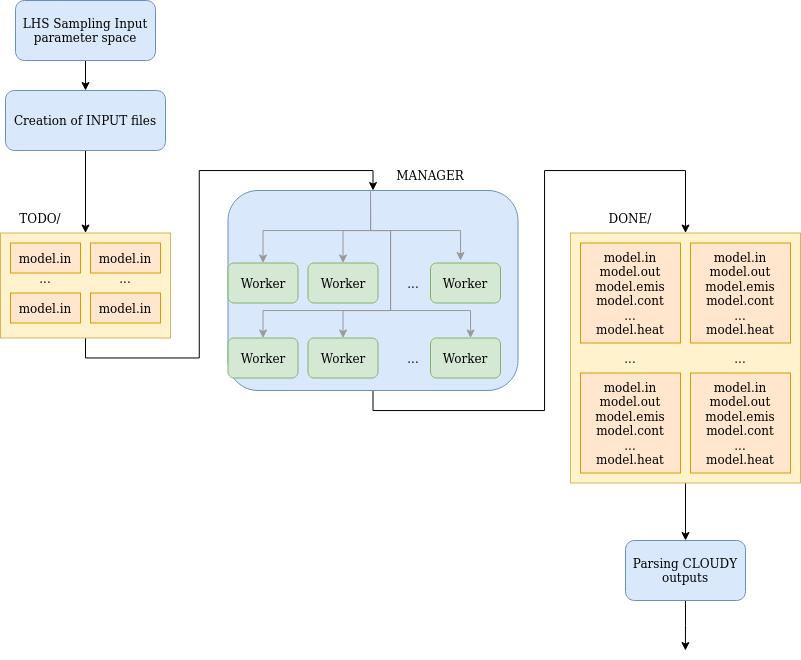

The diagram above was exported from draw.io. Its source (the exported page's mxGraphModel, read from the mxfile embedded in the PNG):
<mxGraphModel dx="1021" dy="509" grid="1" gridSize="10" guides="1" tooltips="1" connect="1" arrows="1" fold="1" page="1" pageScale="1" pageWidth="1200" pageHeight="1600" math="0" shadow="0">
  <root>
    <mxCell id="0" />
    <mxCell id="1" parent="0" />
    <mxCell id="PlfIqRSP33u9nwbR1-wi-51" style="edgeStyle=orthogonalEdgeStyle;rounded=0;orthogonalLoop=1;jettySize=auto;html=1;exitX=0.5;exitY=1;exitDx=0;exitDy=0;entryX=0.5;entryY=0;entryDx=0;entryDy=0;strokeColor=#000000;" edge="1" parent="1" source="PlfIqRSP33u9nwbR1-wi-48" target="PlfIqRSP33u9nwbR1-wi-26">
      <mxGeometry relative="1" as="geometry">
        <Array as="points">
          <mxPoint x="473" y="600" />
          <mxPoint x="644" y="600" />
          <mxPoint x="644" y="360" />
          <mxPoint x="785" y="360" />
        </Array>
      </mxGeometry>
    </mxCell>
    <mxCell id="PlfIqRSP33u9nwbR1-wi-48" value="" style="rounded=1;whiteSpace=wrap;html=1;fillColor=#dae8fc;strokeColor=#6c8ebf;" vertex="1" parent="1">
      <mxGeometry x="327.5" y="380" width="290" height="200" as="geometry" />
    </mxCell>
    <mxCell id="PlfIqRSP33u9nwbR1-wi-40" style="edgeStyle=orthogonalEdgeStyle;rounded=0;orthogonalLoop=1;jettySize=auto;html=1;exitX=0.5;exitY=0;exitDx=0;exitDy=0;entryX=0.5;entryY=0;entryDx=0;entryDy=0;strokeColor=#999999;" edge="1" parent="1" target="PlfIqRSP33u9nwbR1-wi-3">
      <mxGeometry relative="1" as="geometry">
        <mxPoint x="470" y="380" as="sourcePoint" />
        <Array as="points">
          <mxPoint x="470" y="420" />
          <mxPoint x="363" y="420" />
        </Array>
      </mxGeometry>
    </mxCell>
    <mxCell id="PlfIqRSP33u9nwbR1-wi-50" style="edgeStyle=orthogonalEdgeStyle;rounded=0;orthogonalLoop=1;jettySize=auto;html=1;exitX=0.5;exitY=1;exitDx=0;exitDy=0;entryX=0.5;entryY=0;entryDx=0;entryDy=0;strokeColor=#000000;" edge="1" parent="1" source="PlfIqRSP33u9nwbR1-wi-34" target="PlfIqRSP33u9nwbR1-wi-48">
      <mxGeometry relative="1" as="geometry" />
    </mxCell>
    <mxCell id="PlfIqRSP33u9nwbR1-wi-34" value="" style="rounded=0;whiteSpace=wrap;html=1;fillColor=#fff2cc;strokeColor=#d6b656;" vertex="1" parent="1">
      <mxGeometry x="100" y="422.5" width="170" height="105" as="geometry" />
    </mxCell>
    <mxCell id="PlfIqRSP33u9nwbR1-wi-54" style="edgeStyle=orthogonalEdgeStyle;rounded=0;orthogonalLoop=1;jettySize=auto;html=1;exitX=0.5;exitY=1;exitDx=0;exitDy=0;entryX=0.5;entryY=0;entryDx=0;entryDy=0;strokeColor=#000000;" edge="1" parent="1" source="PlfIqRSP33u9nwbR1-wi-26" target="PlfIqRSP33u9nwbR1-wi-53">
      <mxGeometry relative="1" as="geometry" />
    </mxCell>
    <mxCell id="PlfIqRSP33u9nwbR1-wi-26" value="" style="rounded=0;whiteSpace=wrap;html=1;fillColor=#fff2cc;strokeColor=#d6b656;" vertex="1" parent="1">
      <mxGeometry x="670" y="422.5" width="230" height="250" as="geometry" />
    </mxCell>
    <mxCell id="PlfIqRSP33u9nwbR1-wi-16" style="edgeStyle=orthogonalEdgeStyle;rounded=0;orthogonalLoop=1;jettySize=auto;html=1;exitX=0.5;exitY=1;exitDx=0;exitDy=0;entryX=0.5;entryY=0;entryDx=0;entryDy=0;" edge="1" parent="1" source="PlfIqRSP33u9nwbR1-wi-1" target="PlfIqRSP33u9nwbR1-wi-2">
      <mxGeometry relative="1" as="geometry" />
    </mxCell>
    <mxCell id="PlfIqRSP33u9nwbR1-wi-1" value="LHS Sampling Input parameter space" style="rounded=1;whiteSpace=wrap;html=1;fillColor=#dae8fc;strokeColor=#6c8ebf;" vertex="1" parent="1">
      <mxGeometry x="115" y="190" width="140" height="60" as="geometry" />
    </mxCell>
    <mxCell id="PlfIqRSP33u9nwbR1-wi-36" style="edgeStyle=orthogonalEdgeStyle;rounded=0;orthogonalLoop=1;jettySize=auto;html=1;exitX=0.5;exitY=1;exitDx=0;exitDy=0;entryX=0.5;entryY=0;entryDx=0;entryDy=0;" edge="1" parent="1" source="PlfIqRSP33u9nwbR1-wi-2" target="PlfIqRSP33u9nwbR1-wi-34">
      <mxGeometry relative="1" as="geometry" />
    </mxCell>
    <mxCell id="PlfIqRSP33u9nwbR1-wi-2" value="Creation of INPUT files" style="rounded=1;whiteSpace=wrap;html=1;fillColor=#dae8fc;strokeColor=#6c8ebf;" vertex="1" parent="1">
      <mxGeometry x="105" y="280" width="160" height="60" as="geometry" />
    </mxCell>
    <mxCell id="PlfIqRSP33u9nwbR1-wi-3" value="Worker" style="rounded=1;whiteSpace=wrap;html=1;fillColor=#d5e8d4;strokeColor=#82b366;" vertex="1" parent="1">
      <mxGeometry x="327.5" y="452.5" width="70" height="40" as="geometry" />
    </mxCell>
    <mxCell id="PlfIqRSP33u9nwbR1-wi-4" value="Worker" style="rounded=1;whiteSpace=wrap;html=1;fillColor=#d5e8d4;strokeColor=#82b366;" vertex="1" parent="1">
      <mxGeometry x="407.5" y="452.5" width="70" height="40" as="geometry" />
    </mxCell>
    <mxCell id="PlfIqRSP33u9nwbR1-wi-6" value="Worker" style="rounded=1;whiteSpace=wrap;html=1;fillColor=#d5e8d4;strokeColor=#82b366;" vertex="1" parent="1">
      <mxGeometry x="327.5" y="527.5" width="70" height="40" as="geometry" />
    </mxCell>
    <mxCell id="PlfIqRSP33u9nwbR1-wi-8" value="Worker" style="rounded=1;whiteSpace=wrap;html=1;fillColor=#d5e8d4;strokeColor=#82b366;" vertex="1" parent="1">
      <mxGeometry x="407.5" y="527.5" width="70" height="40" as="geometry" />
    </mxCell>
    <mxCell id="PlfIqRSP33u9nwbR1-wi-9" value="Worker" style="rounded=1;whiteSpace=wrap;html=1;fillColor=#d5e8d4;strokeColor=#82b366;" vertex="1" parent="1">
      <mxGeometry x="530" y="452.5" width="70" height="40" as="geometry" />
    </mxCell>
    <mxCell id="PlfIqRSP33u9nwbR1-wi-10" value="Worker" style="rounded=1;whiteSpace=wrap;html=1;fillColor=#d5e8d4;strokeColor=#82b366;" vertex="1" parent="1">
      <mxGeometry x="530" y="527.5" width="70" height="40" as="geometry" />
    </mxCell>
    <mxCell id="PlfIqRSP33u9nwbR1-wi-11" value="..." style="text;html=1;strokeColor=none;fillColor=none;align=center;verticalAlign=middle;whiteSpace=wrap;rounded=0;" vertex="1" parent="1">
      <mxGeometry x="482.5" y="457.5" width="60" height="30" as="geometry" />
    </mxCell>
    <mxCell id="PlfIqRSP33u9nwbR1-wi-12" value="..." style="text;html=1;strokeColor=none;fillColor=none;align=center;verticalAlign=middle;whiteSpace=wrap;rounded=0;" vertex="1" parent="1">
      <mxGeometry x="482.5" y="532.5" width="60" height="30" as="geometry" />
    </mxCell>
    <mxCell id="PlfIqRSP33u9nwbR1-wi-17" value="TODO/" style="text;html=1;strokeColor=none;fillColor=none;align=center;verticalAlign=middle;whiteSpace=wrap;rounded=0;" vertex="1" parent="1">
      <mxGeometry x="110" y="392.5" width="60" height="30" as="geometry" />
    </mxCell>
    <mxCell id="PlfIqRSP33u9nwbR1-wi-18" value="&lt;div&gt;model.in&lt;br&gt;&lt;/div&gt;&lt;div&gt;model.out&lt;/div&gt;&lt;div&gt;model.emis&lt;/div&gt;&lt;div&gt;model.cont&lt;/div&gt;&lt;div&gt;...&lt;/div&gt;&lt;div&gt;model.heat&lt;br&gt;&lt;/div&gt;" style="whiteSpace=wrap;html=1;aspect=fixed;fillColor=#ffe6cc;strokeColor=#d79b00;" vertex="1" parent="1">
      <mxGeometry x="680" y="432.5" width="100" height="100" as="geometry" />
    </mxCell>
    <mxCell id="PlfIqRSP33u9nwbR1-wi-19" value="DONE/" style="text;html=1;strokeColor=none;fillColor=none;align=center;verticalAlign=middle;whiteSpace=wrap;rounded=0;" vertex="1" parent="1">
      <mxGeometry x="700" y="392.5" width="60" height="30" as="geometry" />
    </mxCell>
    <mxCell id="PlfIqRSP33u9nwbR1-wi-21" value="&lt;div&gt;model.in&lt;br&gt;&lt;/div&gt;&lt;div&gt;model.out&lt;/div&gt;&lt;div&gt;model.emis&lt;/div&gt;&lt;div&gt;model.cont&lt;/div&gt;&lt;div&gt;...&lt;/div&gt;&lt;div&gt;model.heat&lt;br&gt;&lt;/div&gt;" style="whiteSpace=wrap;html=1;aspect=fixed;fillColor=#ffe6cc;strokeColor=#d79b00;" vertex="1" parent="1">
      <mxGeometry x="790" y="432.5" width="100" height="100" as="geometry" />
    </mxCell>
    <mxCell id="PlfIqRSP33u9nwbR1-wi-22" value="..." style="text;html=1;strokeColor=none;fillColor=none;align=center;verticalAlign=middle;whiteSpace=wrap;rounded=0;" vertex="1" parent="1">
      <mxGeometry x="700" y="532.5" width="60" height="30" as="geometry" />
    </mxCell>
    <mxCell id="PlfIqRSP33u9nwbR1-wi-23" value="..." style="text;html=1;strokeColor=none;fillColor=none;align=center;verticalAlign=middle;whiteSpace=wrap;rounded=0;" vertex="1" parent="1">
      <mxGeometry x="810" y="532.5" width="60" height="30" as="geometry" />
    </mxCell>
    <mxCell id="PlfIqRSP33u9nwbR1-wi-24" value="&lt;div&gt;model.in&lt;br&gt;&lt;/div&gt;&lt;div&gt;model.out&lt;/div&gt;&lt;div&gt;model.emis&lt;/div&gt;&lt;div&gt;model.cont&lt;/div&gt;&lt;div&gt;...&lt;/div&gt;&lt;div&gt;model.heat&lt;br&gt;&lt;/div&gt;" style="whiteSpace=wrap;html=1;aspect=fixed;fillColor=#ffe6cc;strokeColor=#d79b00;" vertex="1" parent="1">
      <mxGeometry x="680" y="562.5" width="100" height="100" as="geometry" />
    </mxCell>
    <mxCell id="PlfIqRSP33u9nwbR1-wi-25" value="&lt;div&gt;model.in&lt;br&gt;&lt;/div&gt;&lt;div&gt;model.out&lt;/div&gt;&lt;div&gt;model.emis&lt;/div&gt;&lt;div&gt;model.cont&lt;/div&gt;&lt;div&gt;...&lt;/div&gt;&lt;div&gt;model.heat&lt;br&gt;&lt;/div&gt;" style="whiteSpace=wrap;html=1;aspect=fixed;fillColor=#ffe6cc;strokeColor=#d79b00;" vertex="1" parent="1">
      <mxGeometry x="790" y="562.5" width="100" height="100" as="geometry" />
    </mxCell>
    <mxCell id="PlfIqRSP33u9nwbR1-wi-28" value="model.in" style="rounded=0;whiteSpace=wrap;html=1;fillColor=#ffe6cc;strokeColor=#d79b00;" vertex="1" parent="1">
      <mxGeometry x="110" y="432.5" width="70" height="30" as="geometry" />
    </mxCell>
    <mxCell id="PlfIqRSP33u9nwbR1-wi-29" value="model.in" style="rounded=0;whiteSpace=wrap;html=1;fillColor=#ffe6cc;strokeColor=#d79b00;" vertex="1" parent="1">
      <mxGeometry x="190" y="432.5" width="70" height="30" as="geometry" />
    </mxCell>
    <mxCell id="PlfIqRSP33u9nwbR1-wi-30" value="model.in" style="rounded=0;whiteSpace=wrap;html=1;fillColor=#ffe6cc;strokeColor=#d79b00;" vertex="1" parent="1">
      <mxGeometry x="110" y="482.5" width="70" height="30" as="geometry" />
    </mxCell>
    <mxCell id="PlfIqRSP33u9nwbR1-wi-31" value="model.in" style="rounded=0;whiteSpace=wrap;html=1;fillColor=#ffe6cc;strokeColor=#d79b00;" vertex="1" parent="1">
      <mxGeometry x="190" y="482.5" width="70" height="30" as="geometry" />
    </mxCell>
    <mxCell id="PlfIqRSP33u9nwbR1-wi-32" value="..." style="text;html=1;strokeColor=none;fillColor=none;align=center;verticalAlign=middle;whiteSpace=wrap;rounded=0;" vertex="1" parent="1">
      <mxGeometry x="115" y="452.5" width="60" height="30" as="geometry" />
    </mxCell>
    <mxCell id="PlfIqRSP33u9nwbR1-wi-33" value="..." style="text;html=1;strokeColor=none;fillColor=none;align=center;verticalAlign=middle;whiteSpace=wrap;rounded=0;" vertex="1" parent="1">
      <mxGeometry x="195" y="452.5" width="60" height="30" as="geometry" />
    </mxCell>
    <mxCell id="PlfIqRSP33u9nwbR1-wi-38" value="MANAGER" style="text;html=1;strokeColor=none;fillColor=none;align=center;verticalAlign=middle;whiteSpace=wrap;rounded=0;" vertex="1" parent="1">
      <mxGeometry x="500" y="350" width="60" height="30" as="geometry" />
    </mxCell>
    <mxCell id="PlfIqRSP33u9nwbR1-wi-43" style="edgeStyle=orthogonalEdgeStyle;rounded=0;orthogonalLoop=1;jettySize=auto;html=1;exitX=0.5;exitY=1;exitDx=0;exitDy=0;entryX=0.5;entryY=0;entryDx=0;entryDy=0;strokeColor=#999999;" edge="1" parent="1" target="PlfIqRSP33u9nwbR1-wi-4">
      <mxGeometry relative="1" as="geometry">
        <mxPoint x="470" y="380" as="sourcePoint" />
        <Array as="points">
          <mxPoint x="470" y="420" />
          <mxPoint x="443" y="420" />
        </Array>
      </mxGeometry>
    </mxCell>
    <mxCell id="PlfIqRSP33u9nwbR1-wi-44" style="edgeStyle=orthogonalEdgeStyle;rounded=0;orthogonalLoop=1;jettySize=auto;html=1;exitX=0.5;exitY=1;exitDx=0;exitDy=0;strokeColor=#999999;" edge="1" parent="1">
      <mxGeometry relative="1" as="geometry">
        <mxPoint x="470" y="380" as="sourcePoint" />
        <mxPoint x="560" y="450" as="targetPoint" />
        <Array as="points">
          <mxPoint x="470" y="420" />
          <mxPoint x="560" y="420" />
        </Array>
      </mxGeometry>
    </mxCell>
    <mxCell id="PlfIqRSP33u9nwbR1-wi-45" style="edgeStyle=orthogonalEdgeStyle;rounded=0;orthogonalLoop=1;jettySize=auto;html=1;exitX=0.5;exitY=1;exitDx=0;exitDy=0;strokeColor=#999999;" edge="1" parent="1" target="PlfIqRSP33u9nwbR1-wi-10">
      <mxGeometry relative="1" as="geometry">
        <mxPoint x="470" y="380" as="sourcePoint" />
        <mxPoint x="570" y="520" as="targetPoint" />
        <Array as="points">
          <mxPoint x="470" y="420" />
          <mxPoint x="490" y="420" />
          <mxPoint x="490" y="500" />
          <mxPoint x="570" y="500" />
        </Array>
      </mxGeometry>
    </mxCell>
    <mxCell id="PlfIqRSP33u9nwbR1-wi-46" style="edgeStyle=orthogonalEdgeStyle;rounded=0;orthogonalLoop=1;jettySize=auto;html=1;exitX=0.5;exitY=1;exitDx=0;exitDy=0;entryX=0.5;entryY=0;entryDx=0;entryDy=0;strokeColor=#999999;" edge="1" parent="1" target="PlfIqRSP33u9nwbR1-wi-6">
      <mxGeometry relative="1" as="geometry">
        <mxPoint x="470" y="380" as="sourcePoint" />
        <Array as="points">
          <mxPoint x="470" y="420" />
          <mxPoint x="490" y="420" />
          <mxPoint x="490" y="500" />
          <mxPoint x="363" y="500" />
        </Array>
      </mxGeometry>
    </mxCell>
    <mxCell id="PlfIqRSP33u9nwbR1-wi-47" style="edgeStyle=orthogonalEdgeStyle;rounded=0;orthogonalLoop=1;jettySize=auto;html=1;exitX=0.5;exitY=1;exitDx=0;exitDy=0;entryX=0.5;entryY=0;entryDx=0;entryDy=0;strokeColor=#999999;" edge="1" parent="1" target="PlfIqRSP33u9nwbR1-wi-8">
      <mxGeometry relative="1" as="geometry">
        <mxPoint x="470" y="380" as="sourcePoint" />
        <Array as="points">
          <mxPoint x="470" y="420" />
          <mxPoint x="490" y="420" />
          <mxPoint x="490" y="500" />
          <mxPoint x="443" y="500" />
        </Array>
      </mxGeometry>
    </mxCell>
    <mxCell id="PlfIqRSP33u9nwbR1-wi-55" style="edgeStyle=orthogonalEdgeStyle;rounded=0;orthogonalLoop=1;jettySize=auto;html=1;exitX=0.5;exitY=1;exitDx=0;exitDy=0;strokeColor=#000000;" edge="1" parent="1" source="PlfIqRSP33u9nwbR1-wi-53">
      <mxGeometry relative="1" as="geometry">
        <mxPoint x="784.8823529411766" y="839.9999999999998" as="targetPoint" />
      </mxGeometry>
    </mxCell>
    <mxCell id="PlfIqRSP33u9nwbR1-wi-53" value="Parsing CLOUDY outputs" style="rounded=1;whiteSpace=wrap;html=1;fillColor=#dae8fc;strokeColor=#6c8ebf;" vertex="1" parent="1">
      <mxGeometry x="725" y="730" width="120" height="60" as="geometry" />
    </mxCell>
  </root>
</mxGraphModel>